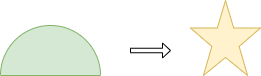

The diagram above was exported from draw.io. Its source (the exported page's mxGraphModel, read from the mxfile embedded in the PNG):
<mxGraphModel dx="1000" dy="539" grid="1" gridSize="10" guides="1" tooltips="1" connect="1" arrows="1" fold="1" page="1" pageScale="1" pageWidth="827" pageHeight="1169" math="0" shadow="0">
  <root>
    <mxCell id="0" />
    <mxCell id="1" parent="0" />
    <mxCell id="qP5pbi76eD0HACrQTkc0-1" value="" style="verticalLabelPosition=bottom;verticalAlign=top;html=1;shape=mxgraph.basic.half_circle;fillColor=#d5e8d4;strokeColor=#82b366;rotation=-180;" vertex="1" parent="1">
      <mxGeometry x="160" y="160" width="100" height="50" as="geometry" />
    </mxCell>
    <mxCell id="qP5pbi76eD0HACrQTkc0-2" value="" style="verticalLabelPosition=bottom;verticalAlign=top;html=1;shape=mxgraph.basic.star;fillColor=#fff2cc;strokeColor=#d6b656;" vertex="1" parent="1">
      <mxGeometry x="350" y="135" width="70" height="75" as="geometry" />
    </mxCell>
    <mxCell id="qP5pbi76eD0HACrQTkc0-3" value="" style="shape=singleArrow;whiteSpace=wrap;html=1;" vertex="1" parent="1">
      <mxGeometry x="290" y="177.5" width="40" height="15" as="geometry" />
    </mxCell>
  </root>
</mxGraphModel>